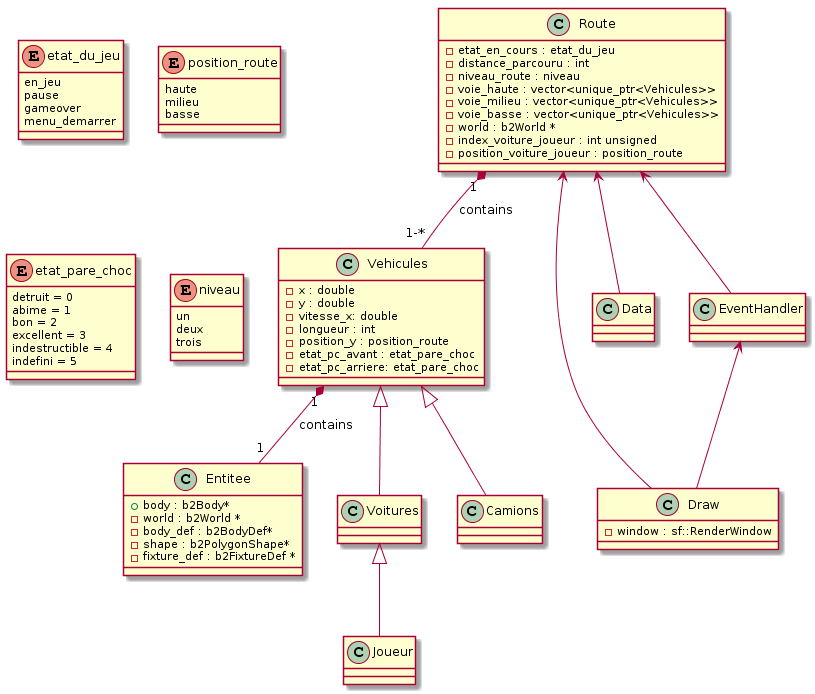

The diagram above was rendered by PlantUML. Its source (embedded in the PNG):
@startuml
enum etat_du_jeu {
	en_jeu
	pause
	gameover
	menu_demarrer
}
enum position_route {
	haute
	milieu
	basse
}
enum  etat_pare_choc {
	detruit = 0
	abime = 1
	bon = 2
	excellent = 3
	indestructible = 4
	indefini = 5
}
enum niveau {
	un
	deux
	trois
}
class Route{
 - etat_en_cours : etat_du_jeu 
 - distance_parcouru : int 
 - niveau_route : niveau 
 - voie_haute : vector<unique_ptr<Vehicules>>
 - voie_milieu : vector<unique_ptr<Vehicules>>
 - voie_basse : vector<unique_ptr<Vehicules>>
 - world : b2World *
 - index_voiture_joueur : int unsigned 
 - position_voiture_joueur : position_route 
}
class Vehicules{
 - x : double
 - y : double
 - vitesse_x: double
 - longueur : int
 - position_y : position_route 
 - etat_pc_avant : etat_pare_choc 
 - etat_pc_arriere: etat_pare_choc 
}
class Draw{
 -window : sf::RenderWindow 
}
class Entitee{
 + body : b2Body*
 - world : b2World * 
 - body_def : b2BodyDef*
 - shape : b2PolygonShape*
 - fixture_def : b2FixtureDef *
}
Route "1"  *-- "1-*" Vehicules : contains
Vehicules<|-- Voitures
Vehicules<|-- Camions
Vehicules "1"  *-- "1"  Entitee  : contains
Voitures<|-- Joueur
Route <-- Data
Route<--EventHandler
Route <-- Draw
EventHandler <-- Draw
@enduml